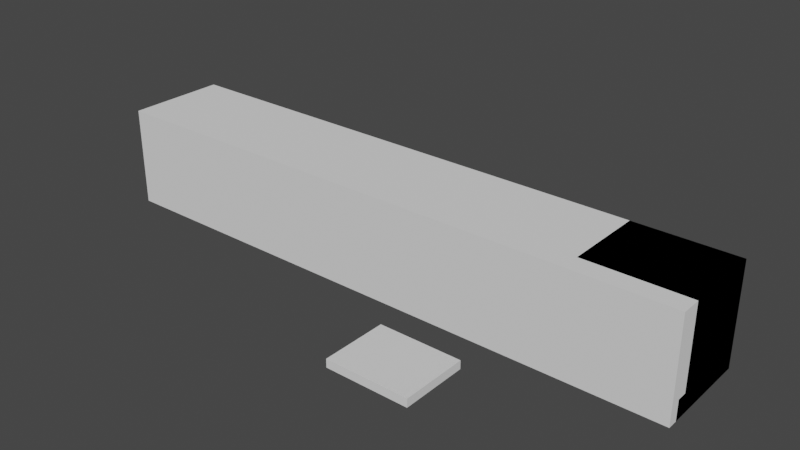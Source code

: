 # Source: Hexagons.blend  (saved by Blender 3.0.42; exported with 4.5.12 LTS)
import bpy
from mathutils import Matrix  # noqa: F401  (used for matrix-valued properties, if any)

bpy.ops.wm.read_factory_settings(use_empty=True)
scene = bpy.context.scene
scene.name = 'Scene'

# ---- materials (node trees are filled in below, after node groups)
mat_base_dark = bpy.data.materials.new('Base Dark')
mat_symbols = bpy.data.materials.new('Symbols')
mat_paper = bpy.data.materials.new('Paper')
mat_interactable = bpy.data.materials.new('Interactable')
mat_solid = bpy.data.materials.new('Solid')
mat_paperdark = bpy.data.materials.new('PaperDark')

# ---- material node trees

# ---- world
world_world = bpy.data.worlds.new('World'); scene.world = world_world
world_world.use_nodes = True; world_world.node_tree.nodes.clear()
_N = world_world.node_tree.nodes; _L = world_world.node_tree.links
n0 = _N.new('ShaderNodeOutputWorld'); n0.name = 'World Output'; n0.location = (300, 300)
n1 = _N.new('ShaderNodeBackground'); n1.name = 'Background'; n1.location = (10, 300)
n1.inputs[0].default_value = (0.05088, 0.05088, 0.05088, 1.0)
_L.new(n1.outputs[0], n0.inputs[0])
n0.is_active_output = True
world_world.color = (0.05088, 0.05088, 0.05088)
world_world.use_sun_shadow = False
world_world.sun_shadow_jitter_overblur = 0.0

# ---- meshes
me_cylinder = bpy.data.meshes.new('Cylinder')
me_cylinder.from_pydata([(-0.2, 0.3464, 0.2), (0.2, 0.3464, 0.2), (-0.2, 0.3464, -0.2), (0.2, 0.3464, -0.2), (-0.2, 0.0, -0.4), (0.2, 5.96e-08, -0.4), (-0.2, -0.3464, -0.2), (0.2, -0.3464, -0.2), (-0.2, -0.3464, 0.2), (0.2, -0.3464, 0.2), (-0.2, -1.49e-07, 0.4), (0.2, -7.451e-08, 0.4)], [], [(0, 1, 3, 2), (2, 3, 5, 4), (4, 5, 7, 6), (6, 7, 9, 8), (3, 1, 11, 9, 7, 5), (8, 9, 11, 10), (10, 11, 1, 0), (0, 2, 4, 6, 8, 10)])
me_cylinder.polygons.foreach_set('material_index', [1, 1, 1, 1, 0, 1, 1, 0])
_uv = me_cylinder.uv_layers.new(name='UVMap')
_uv.uv.foreach_set('vector', [0.75, 0.75, 1.0, 0.75, 1.0, 1.0, 0.75, 1.0, 0.0, 0.5, 0.25, 0.5, 0.25, 0.75, 0.0, 0.75, 0.25, 0.5, 0.5, 0.5, 0.5, 0.75, 0.25, 0.75, 0.0, 0.75, 0.25, 0.75, 0.25, 1.0, 0.0, 1.0, 0.4578, 0.37, 0.25, 0.49, 0.04215, 0.37, 0.04215, 0.13, 0.25, 0.01, 0.4578, 0.13, 0.25, 0.75, 0.5, 0.75, 0.5, 1.0, 0.25, 1.0, 0.5, 0.75, 0.75, 0.75, 0.75, 1.0, 0.5, 1.0, 0.75, 0.49, 0.9578, 0.37, 0.9578, 0.13, 0.75, 0.01, 0.5422, 0.13, 0.5422, 0.37])
me_cylinder.materials.append(mat_base_dark)
me_cylinder.materials.append(mat_symbols)
me_cylinder.use_remesh_fix_poles = True
me_cylinder.use_remesh_preserve_attributes = False
me_cylinder.update()
me_cylinder_001 = bpy.data.meshes.new('Cylinder.001')
me_cylinder_001.from_pydata([(-2.0, 0.05, 1.5), (3.0, 0.05, 1.5), (-2.0, 0.04619, 1.481), (3.0, 0.04619, 1.481), (-2.0, 0.03536, 1.465), (3.0, 0.03536, 1.465), (-2.0, 0.01913, 1.454), (3.0, 0.01913, 1.454), (-2.0, -2.366e-08, 1.45), (3.0, 2.81e-09, 1.45), (-2.0, -0.01913, 1.454), (3.0, -0.01913, 1.454), (-2.0, -0.03536, 1.465), (3.0, -0.03536, 1.465), (-2.0, -0.04619, 1.481), (3.0, -0.04619, 1.481), (-2.0, -0.05, 1.5), (3.0, -0.05, 1.5), (-2.0, -0.04619, 1.519), (3.0, -0.04619, 1.519), (-2.0, -0.03536, 1.535), (3.0, -0.03536, 1.535), (-2.0, -0.01913, 1.546), (3.0, -0.01913, 1.546), (-2.0, -3.432e-08, 1.55), (3.0, -7.844e-09, 1.55), (-2.0, 0.01913, 1.546), (3.0, 0.01913, 1.546), (-2.0, 0.03536, 1.535), (3.0, 0.03536, 1.535), (-2.0, 0.04619, 1.519), (3.0, 0.04619, 1.519)], [], [(0, 1, 3, 2), (2, 3, 5, 4), (4, 5, 7, 6), (6, 7, 9, 8), (8, 9, 11, 10), (10, 11, 13, 12), (12, 13, 15, 14), (14, 15, 17, 16), (16, 17, 19, 18), (18, 19, 21, 20), (20, 21, 23, 22), (22, 23, 25, 24), (24, 25, 27, 26), (26, 27, 29, 28), (3, 1, 31, 29, 27, 25, 23, 21, 19, 17, 15, 13, 11, 9, 7, 5), (28, 29, 31, 30), (30, 31, 1, 0), (0, 2, 4, 6, 8, 10, 12, 14, 16, 18, 20, 22, 24, 26, 28, 30)])
me_cylinder_001.polygons.foreach_set('use_smooth', [True] * 18)
_uv = me_cylinder_001.uv_layers.new(name='UVMap')
_uv.uv.foreach_set('vector', [1.0, 0.5, 1.0, 1.0, 0.9375, 1.0, 0.9375, 0.5, 0.9375, 0.5, 0.9375, 1.0, 0.875, 1.0, 0.875, 0.5, 0.875, 0.5, 0.875, 1.0, 0.8125, 1.0, 0.8125, 0.5, 0.8125, 0.5, 0.8125, 1.0, 0.75, 1.0, 0.75, 0.5, 0.75, 0.5, 0.75, 1.0, 0.6875, 1.0, 0.6875, 0.5, 0.6875, 0.5, 0.6875, 1.0, 0.625, 1.0, 0.625, 0.5, 0.625, 0.5, 0.625, 1.0, 0.5625, 1.0, 0.5625, 0.5, 0.5625, 0.5, 0.5625, 1.0, 0.5, 1.0, 0.5, 0.5, 0.5, 0.5, 0.5, 1.0, 0.4375, 1.0, 0.4375, 0.5, 0.4375, 0.5, 0.4375, 1.0, 0.375, 1.0, 0.375, 0.5, 0.375, 0.5, 0.375, 1.0, 0.3125, 1.0, 0.3125, 0.5, 0.3125, 0.5, 0.3125, 1.0, 0.25, 1.0, 0.25, 0.5, 0.25, 0.5, 0.25, 1.0, 0.1875, 1.0, 0.1875, 0.5, 0.1875, 0.5, 0.1875, 1.0, 0.125, 1.0, 0.125, 0.5, 0.3418, 0.4717, 0.25, 0.49, 0.1582, 0.4717, 0.08029, 0.4197, 0.02827, 0.3418, 0.01, 0.25, 0.02827, 0.1582, 0.08029, 0.08029, 0.1582, 0.02827, 0.25, 0.01, 0.3418, 0.02827, 0.4197, 0.08029, 0.4717, 0.1582, 0.49, 0.25, 0.4717, 0.3418, 0.4197, 0.4197, 0.125, 0.5, 0.125, 1.0, 0.0625, 1.0, 0.0625, 0.5, 0.0625, 0.5, 0.0625, 1.0, 0.0, 1.0, 0.0, 0.5, 0.75, 0.49, 0.8418, 0.4717, 0.9197, 0.4197, 0.9717, 0.3418, 0.99, 0.25, 0.9717, 0.1582, 0.9197, 0.08029, 0.8418, 0.02827, 0.75, 0.01, 0.6582, 0.02827, 0.5803, 0.08029, 0.5283, 0.1582, 0.51, 0.25, 0.5283, 0.3418, 0.5803, 0.4197, 0.6582, 0.4717])
me_cylinder_001.materials.append(mat_paper)
me_cylinder_001.use_remesh_fix_poles = True
me_cylinder_001.use_remesh_preserve_attributes = False
me_cylinder_001.update()
me_cylinder_002 = bpy.data.meshes.new('Cylinder.002')
me_cylinder_002.from_pydata([(-0.22, 0.3649, 0.2107), (0.22, 0.3649, 0.2107), (-0.22, 0.3649, -0.2107), (0.22, 0.3649, -0.2107), (-0.22, 0.0, -0.4214), (0.22, 5.96e-08, -0.4214), (-0.22, -0.3649, -0.2107), (0.22, -0.3649, -0.2107), (-0.22, -0.3649, 0.2107), (0.22, -0.3649, 0.2107), (-0.22, -1.639e-07, 0.4214), (0.22, -7.451e-08, 0.4214)], [], [(0, 1, 3, 2), (2, 3, 5, 4), (4, 5, 7, 6), (6, 7, 9, 8), (3, 1, 11, 9, 7, 5), (8, 9, 11, 10), (10, 11, 1, 0), (0, 2, 4, 6, 8, 10)])
_uv = me_cylinder_002.uv_layers.new(name='UVMap')
_uv.uv.foreach_set('vector', [1.0, 0.5, 1.0, 1.0, 0.8333, 1.0, 0.8333, 0.5, 0.8333, 0.5, 0.8333, 1.0, 0.6667, 1.0, 0.6667, 0.5, 0.6667, 0.5, 0.6667, 1.0, 0.5, 1.0, 0.5, 0.5, 0.5, 0.5, 0.5, 1.0, 0.3333, 1.0, 0.3333, 0.5, 0.4578, 0.37, 0.25, 0.49, 0.04215, 0.37, 0.04215, 0.13, 0.25, 0.01, 0.4578, 0.13, 0.3333, 0.5, 0.3333, 1.0, 0.1667, 1.0, 0.1667, 0.5, 0.1667, 0.5, 0.1667, 1.0, -8.941e-08, 1.0, -8.941e-08, 0.5, 0.75, 0.49, 0.9578, 0.37, 0.9578, 0.13, 0.75, 0.01, 0.5422, 0.13, 0.5422, 0.37])
me_cylinder_002.materials.append(mat_interactable)
me_cylinder_002.use_remesh_fix_poles = True
me_cylinder_002.use_remesh_preserve_attributes = False
me_cylinder_002.update()
me_cube = bpy.data.meshes.new('Cube')
me_cube.from_pydata([(-3.0, -0.5, -0.5), (-3.0, -0.5, 0.5), (-3.0, 0.5, -0.5), (-3.0, 0.5, 0.5), (3.0, -0.5, -0.5), (3.0, -0.5, 0.5), (3.0, 0.5, -0.5), (3.0, 0.5, 0.5)], [], [(0, 1, 3, 2), (2, 3, 7, 6), (6, 7, 5, 4), (4, 5, 1, 0), (2, 6, 4, 0), (7, 3, 1, 5)])
_uv = me_cube.uv_layers.new(name='UVMap')
_uv.uv.foreach_set('vector', [0.375, 0.0, 0.625, 0.0, 0.625, 0.25, 0.375, 0.25, 0.375, 0.25, 0.625, 0.25, 0.625, 0.5, 0.375, 0.5, 0.375, 0.5, 0.625, 0.5, 0.625, 0.75, 0.375, 0.75, 0.375, 0.75, 0.625, 0.75, 0.625, 1.0, 0.375, 1.0, 0.125, 0.5, 0.375, 0.5, 0.375, 0.75, 0.125, 0.75, 0.625, 0.5, 0.875, 0.5, 0.875, 0.75, 0.625, 0.75])
me_cube.materials.append(mat_solid)
me_cube.use_remesh_fix_poles = True
me_cube.use_remesh_preserve_attributes = False
me_cube.update()
me_cube_001 = bpy.data.meshes.new('Cube.001')
me_cube_001.from_pydata([(-0.5, -0.3, -0.5), (-0.4, -0.3, 0.4), (-0.5, 0.5, -0.5), (-0.5, 0.5, 0.5), (0.5, -0.3, -0.5), (0.4, -0.3, 0.4), (0.5, 0.5, -0.5), (0.5, 0.5, 0.5), (-0.4, -0.3, -0.2), (0.4, -0.3, -0.2), (0.5, -0.4, -0.3), (0.5, -0.4, -0.5), (-0.5, -0.4, -0.5), (-0.5, -0.4, -0.3), (-0.5, -0.3, -0.3), (-0.5, -0.3, 0.5), (0.5, -0.3, 0.5), (0.5, -0.3, -0.3), (-0.4, 0.4, -0.2), (-0.4, 0.4, 0.4), (0.4, 0.4, 0.4), (0.4, 0.4, -0.2)], [], [(0, 14, 15, 3, 2), (2, 3, 7, 6), (6, 7, 16, 17, 4), (5, 1, 19, 20), (2, 6, 4, 0), (7, 3, 15, 16), (0, 4, 11, 12), (11, 10, 13, 12), (4, 17, 10, 11), (17, 14, 13, 10), (14, 0, 12, 13), (8, 1, 15, 14), (1, 5, 16, 15), (5, 9, 17, 16), (9, 8, 14, 17), (21, 20, 19, 18), (9, 5, 20, 21), (1, 8, 18, 19), (8, 9, 21, 18)])
_uv = me_cube_001.uv_layers.new(name='UVMap')
_uv.uv.foreach_set('vector', [0.375, 0.0, 0.5, 0.0, 0.625, 0.0, 0.625, 0.25, 0.375, 0.25, 0.375, 0.25, 0.625, 0.25, 0.625, 0.5, 0.375, 0.5, 0.375, 0.5, 0.625, 0.5, 0.625, 0.75, 0.5, 0.75, 0.375, 0.75, 0.6094, 0.775, 0.6094, 0.975, 0.6094, 0.975, 0.6094, 0.775, 0.125, 0.5, 0.375, 0.5, 0.375, 0.75, 0.125, 0.75, 0.625, 0.5, 0.875, 0.5, 0.875, 0.75, 0.625, 0.75, 0.125, 0.75, 0.375, 0.75, 0.375, 0.75, 0.125, 0.75, 0.375, 0.75, 0.5, 0.75, 0.5, 1.0, 0.375, 1.0, 0.375, 0.75, 0.5, 0.75, 0.5, 0.75, 0.375, 0.75, 0.5, 0.75, 0.5, 1.0, 0.5, 1.0, 0.5, 0.75, 0.5, 0.0, 0.375, 0.0, 0.375, 0.0, 0.5, 0.0, 0.5156, 0.975, 0.6094, 0.975, 0.625, 1.0, 0.5, 1.0, 0.6094, 0.975, 0.6094, 0.775, 0.625, 0.75, 0.625, 1.0, 0.6094, 0.775, 0.5156, 0.775, 0.5, 0.75, 0.625, 0.75, 0.5156, 0.775, 0.5156, 0.975, 0.5, 1.0, 0.5, 0.75, 0.5156, 0.775, 0.6094, 0.775, 0.6094, 0.975, 0.5156, 0.975, 0.5156, 0.775, 0.6094, 0.775, 0.6094, 0.775, 0.5156, 0.775, 0.6094, 0.975, 0.5156, 0.975, 0.5156, 0.975, 0.6094, 0.975, 0.5156, 0.975, 0.5156, 0.775, 0.5156, 0.775, 0.5156, 0.975])
_ca = me_cube_001.color_attributes.new('Col', 'BYTE_COLOR', 'CORNER')
_ca.data.foreach_set('color', [1.0, 1.0, 1.0, 1.0, 1.0, 1.0, 1.0, 1.0, 1.0, 1.0, 1.0, 1.0, 1.0, 1.0, 1.0, 1.0, 1.0, 1.0, 1.0, 1.0, 1.0, 1.0, 1.0, 1.0, 1.0, 1.0, 1.0, 1.0, 1.0, 1.0, 1.0, 1.0, 1.0, 1.0, 1.0, 1.0, 1.0, 1.0, 1.0, 1.0, 1.0, 1.0, 1.0, 1.0, 1.0, 1.0, 1.0, 1.0, 1.0, 1.0, 1.0, 1.0, 1.0, 1.0, 1.0, 1.0, 1.0, 1.0, 1.0, 1.0, 1.0, 1.0, 1.0, 1.0, 1.0, 1.0, 1.0, 1.0, 1.0, 1.0, 1.0, 1.0, 1.0, 1.0, 1.0, 1.0, 1.0, 1.0, 1.0, 1.0, 1.0, 1.0, 1.0, 1.0, 1.0, 1.0, 1.0, 1.0, 1.0, 1.0, 1.0, 1.0, 1.0, 1.0, 1.0, 1.0, 1.0, 1.0, 1.0, 1.0, 1.0, 1.0, 1.0, 1.0, 1.0, 1.0, 1.0, 1.0, 1.0, 1.0, 1.0, 1.0, 1.0, 1.0, 1.0, 1.0, 1.0, 1.0, 1.0, 1.0, 1.0, 1.0, 1.0, 1.0, 1.0, 1.0, 1.0, 1.0, 1.0, 1.0, 1.0, 1.0, 1.0, 1.0, 1.0, 1.0, 1.0, 1.0, 1.0, 1.0, 1.0, 1.0, 1.0, 1.0, 1.0, 1.0, 1.0, 1.0, 1.0, 1.0, 1.0, 1.0, 1.0, 1.0, 1.0, 1.0, 1.0, 1.0, 1.0, 1.0, 1.0, 1.0, 1.0, 1.0, 1.0, 1.0, 1.0, 1.0, 1.0, 1.0, 1.0, 1.0, 1.0, 1.0, 1.0, 1.0, 1.0, 1.0, 1.0, 1.0, 1.0, 1.0, 1.0, 1.0, 1.0, 1.0, 1.0, 1.0, 1.0, 1.0, 1.0, 1.0, 1.0, 1.0, 1.0, 1.0, 1.0, 1.0, 1.0, 1.0, 1.0, 1.0, 1.0, 1.0, 1.0, 1.0, 1.0, 1.0, 1.0, 1.0, 1.0, 1.0, 1.0, 1.0, 1.0, 1.0, 1.0, 1.0, 1.0, 1.0, 1.0, 1.0, 1.0, 1.0, 1.0, 1.0, 1.0, 1.0, 1.0, 1.0, 1.0, 1.0, 1.0, 1.0, 1.0, 1.0, 1.0, 1.0, 1.0, 1.0, 1.0, 1.0, 1.0, 1.0, 1.0, 1.0, 1.0, 1.0, 1.0, 1.0, 1.0, 1.0, 1.0, 1.0, 1.0, 1.0, 1.0, 1.0, 1.0, 1.0, 1.0, 1.0, 1.0, 1.0, 1.0, 1.0, 1.0, 1.0, 1.0, 1.0, 1.0, 1.0, 1.0, 1.0, 1.0, 1.0, 1.0, 1.0, 1.0, 1.0, 1.0, 1.0, 1.0, 1.0, 1.0, 1.0, 1.0, 1.0, 1.0, 1.0, 1.0, 1.0, 1.0, 1.0, 1.0, 1.0, 1.0, 1.0, 1.0, 1.0, 1.0, 1.0, 1.0, 1.0, 1.0, 1.0, 1.0, 1.0, 1.0, 1.0, 1.0, 1.0])
me_cube_001.materials.append(mat_paper)
me_cube_001.use_remesh_fix_poles = True
me_cube_001.use_remesh_preserve_attributes = False
me_cube_001.update()
me_cube_002 = bpy.data.meshes.new('Cube.002')
me_cube_002.from_pydata([(-0.5, -0.05, -0.3), (-0.5, -0.05, 0.5), (-0.5, 0.05, -0.3), (-0.5, 0.05, 0.5), (0.5, -0.05, -0.3), (0.5, -0.05, 0.5), (0.5, 0.05, -0.3), (0.5, 0.05, 0.5)], [], [(0, 1, 3, 2), (2, 3, 7, 6), (6, 7, 5, 4), (4, 5, 1, 0), (2, 6, 4, 0), (7, 3, 1, 5)])
_uv = me_cube_002.uv_layers.new(name='UVMap')
_uv.uv.foreach_set('vector', [0.375, 0.0, 0.625, 0.0, 0.625, 0.25, 0.375, 0.25, 0.375, 0.25, 0.625, 0.25, 0.625, 0.5, 0.375, 0.5, 0.375, 0.5, 0.625, 0.5, 0.625, 0.75, 0.375, 0.75, 0.375, 0.75, 0.625, 0.75, 0.625, 1.0, 0.375, 1.0, 0.125, 0.5, 0.375, 0.5, 0.375, 0.75, 0.125, 0.75, 0.625, 0.5, 0.875, 0.5, 0.875, 0.75, 0.625, 0.75])
me_cube_002.materials.append(mat_paperdark)
me_cube_002.use_remesh_fix_poles = True
me_cube_002.use_remesh_preserve_attributes = False
me_cube_002.update()
me_cylinder_003 = bpy.data.meshes.new('Cylinder.003')
me_cylinder_003.from_pydata([(-0.225, 0.03, -8.031e-09), (-0.225, -0.03, -2.415e-08), (5.737e-07, 0.03, 0.1299), (5.737e-07, -0.03, 0.1299), (5.737e-07, 0.03, -0.1299), (5.737e-07, -0.03, -0.1299)], [], [(0, 1, 3, 2), (2, 3, 5, 4), (3, 1, 5), (4, 5, 1, 0), (0, 2, 4)])
_uv = me_cylinder_003.uv_layers.new(name='UVMap')
_uv.uv.foreach_set('vector', [1.0, 0.5, 1.0, 1.0, 0.6667, 1.0, 0.6667, 0.5, 0.6667, 0.5, 0.6667, 1.0, 0.3333, 1.0, 0.3333, 0.5, 0.4578, 0.13, 0.25, 0.49, 0.04215, 0.13, 0.3333, 0.5, 0.3333, 1.0, -5.96e-08, 1.0, -5.96e-08, 0.5, 0.75, 0.49, 0.9578, 0.13, 0.5422, 0.13])
me_cylinder_003.materials.append(mat_paperdark)
me_cylinder_003.use_remesh_fix_poles = True
me_cylinder_003.use_remesh_preserve_attributes = False
me_cylinder_003.update()
arm_armature = bpy.data.armatures.new('Armature')  # bones are not reproduced

# ---- objects
ob_h0 = bpy.data.objects.new('H0', me_cylinder)
ob_cylinder = bpy.data.objects.new('Cylinder', me_cylinder_001)
ob_in = bpy.data.objects.new('IN', me_cylinder_002)
ob_solid = bpy.data.objects.new('Solid', me_cube)
ob_h1 = bpy.data.objects.new('H1', me_cylinder)
ob_in_001 = bpy.data.objects.new('IN.001', me_cylinder_002)
ob_h2 = bpy.data.objects.new('H2', me_cylinder)
ob_in_002 = bpy.data.objects.new('IN.002', me_cylinder_002)
ob_h3 = bpy.data.objects.new('H3', me_cylinder)
ob_in_003 = bpy.data.objects.new('IN.003', me_cylinder_002)
ob_h4 = bpy.data.objects.new('H4', me_cylinder)
ob_in_004 = bpy.data.objects.new('IN.004', me_cylinder_002)
ob_h5 = bpy.data.objects.new('H5', me_cylinder)
ob_in_005 = bpy.data.objects.new('IN.005', me_cylinder_002)
ob_base = bpy.data.objects.new('Base', me_cube_001)
ob_door = bpy.data.objects.new('Door', me_cube_002)
ob_armature = bpy.data.objects.new('Armature', arm_armature)
ob_pointer = bpy.data.objects.new('Pointer', me_cylinder_003)

# ---- transforms, parenting, visibility, modifiers, constraints
ob_h0.parent = ob_cylinder
ob_h0.location = (-1.5, 0.0, 1.5)
ob_cylinder.parent = ob_base
ob_cylinder.matrix_parent_inverse = Matrix(((1.0, -0.0, 0.0, 2.5), (-0.0, 1.0, -0.0, 0.0), (0.0, 0.0, 1.0, -1.5), (-0.0, 0.0, -0.0, 1.0)))
ob_cylinder.location = (-6.0, 0.0, 0.0)
ob_in.parent = ob_h0
ob_in.matrix_parent_inverse = Matrix(((1.0, -0.0, 0.0, 2.5), (-0.0, 1.0, -0.0, 0.0), (0.0, 0.0, 1.0, -1.5), (-0.0, 0.0, -0.0, 1.0)))
ob_in.location = (-2.5, 0.0, 1.5)
ob_solid.parent = ob_cylinder
ob_solid.location = (1.0, 0.0, 1.5)
ob_h1.parent = ob_cylinder
ob_h1.location = (-0.7, 0.0, 1.5)
ob_in_001.parent = ob_h1
ob_in_001.matrix_parent_inverse = Matrix(((1.0, -0.0, 0.0, 2.5), (-0.0, 1.0, -0.0, 0.0), (0.0, 0.0, 1.0, -1.5), (-0.0, 0.0, -0.0, 1.0)))
ob_in_001.location = (-2.5, 0.0, 1.5)
ob_h2.parent = ob_cylinder
ob_h2.location = (0.1, 0.0, 1.5)
ob_in_002.parent = ob_h2
ob_in_002.matrix_parent_inverse = Matrix(((1.0, -0.0, 0.0, 2.5), (-0.0, 1.0, -0.0, 0.0), (0.0, 0.0, 1.0, -1.5), (-0.0, 0.0, -0.0, 1.0)))
ob_in_002.location = (-2.5, 0.0, 1.5)
ob_h3.parent = ob_cylinder
ob_h3.location = (0.9, 0.0, 1.5)
ob_in_003.parent = ob_h3
ob_in_003.matrix_parent_inverse = Matrix(((1.0, -0.0, 0.0, 2.5), (-0.0, 1.0, -0.0, 0.0), (0.0, 0.0, 1.0, -1.5), (-0.0, 0.0, -0.0, 1.0)))
ob_in_003.location = (-2.5, 0.0, 1.5)
ob_h4.parent = ob_cylinder
ob_h4.location = (1.7, 0.0, 1.5)
ob_in_004.parent = ob_h4
ob_in_004.matrix_parent_inverse = Matrix(((1.0, -0.0, 0.0, 2.5), (-0.0, 1.0, -0.0, 0.0), (0.0, 0.0, 1.0, -1.5), (-0.0, 0.0, -0.0, 1.0)))
ob_in_004.location = (-2.5, 0.0, 1.5)
ob_h5.parent = ob_cylinder
ob_h5.location = (2.5, 0.0, 1.5)
ob_in_005.parent = ob_h5
ob_in_005.matrix_parent_inverse = Matrix(((1.0, -0.0, 0.0, 2.5), (-0.0, 1.0, -0.0, 0.0), (0.0, 0.0, 1.0, -1.5), (-0.0, 0.0, -0.0, 1.0)))
ob_in_005.location = (-2.5, 0.0, 1.5)
ob_base.location = (2.5, 0.0, 1.2)
ob_door.parent = ob_armature
ob_door.matrix_parent_inverse = Matrix(((1.0, -0.0, -0.0, 2.5), (-0.0, 0.0, 1.0, -1.5), (-0.0, -1.0, 0.0, -0.3), (0.0, 0.0, -0.0, 1.0)))
ob_door.location = (-2.5, -0.35, 1.3)
ob_armature.location = (0.0, 0.0, -0.3)
ob_pointer.parent = ob_base
ob_pointer.matrix_parent_inverse = Matrix(((1.0, -0.0, 0.0, 2.5), (-0.0, 1.0, -0.0, 0.0), (0.0, 0.0, 1.0, -1.2), (-0.0, 0.0, -0.0, 1.0)))
ob_pointer.location = (-3.0, -0.28, 1.2)

# ---- collection membership
scene.collection.objects.link(ob_h0)
scene.collection.objects.link(ob_cylinder)
scene.collection.objects.link(ob_in)
scene.collection.objects.link(ob_solid)
scene.collection.objects.link(ob_h1)
scene.collection.objects.link(ob_in_001)
scene.collection.objects.link(ob_h2)
scene.collection.objects.link(ob_in_002)
scene.collection.objects.link(ob_h3)
scene.collection.objects.link(ob_in_003)
scene.collection.objects.link(ob_h4)
scene.collection.objects.link(ob_in_004)
scene.collection.objects.link(ob_h5)
scene.collection.objects.link(ob_in_005)
scene.collection.objects.link(ob_base)
scene.collection.objects.link(ob_door)
scene.collection.objects.link(ob_armature)
scene.collection.objects.link(ob_pointer)

# ---- scene / render settings (as saved in the file)
scene.frame_start = 0; scene.frame_end = 80; scene.frame_set(0)
scene.render.engine = 'BLENDER_EEVEE_NEXT'
scene.render.fps = 60
scene.cycles.sampling_pattern = 'TABULATED_SOBOL'
scene.cycles.use_light_tree = False
scene.view_settings.view_transform = 'Filmic'
bpy.context.view_layer.update()

# ---- added for rendering (the .blend has no active camera and no usable light): camera, sun
cam_auto = bpy.data.cameras.new('AutoCamera')
cam_auto.lens = 50.0
cam_auto.sensor_width = 36.0
cam_auto.clip_end = 1000.0
ob_auto_camera = bpy.data.objects.new('AutoCamera', cam_auto)
scene.collection.objects.link(ob_auto_camera)
ob_auto_camera.location = (5.70347, -6.84416, 5.76277)
ob_auto_camera.rotation_euler = (1.09748, -7.21219e-08, 0.694738)
scene.camera = ob_auto_camera
light_auto_sun = bpy.data.lights.new('AutoSun', 'SUN')
light_auto_sun.energy = 3.0
light_auto_sun.angle = 0.0523599
ob_auto_sun = bpy.data.objects.new('AutoSun', light_auto_sun)
scene.collection.objects.link(ob_auto_sun)
ob_auto_sun.rotation_euler = (0.872665, 0.174533, 0.523599)
bpy.context.view_layer.update()
